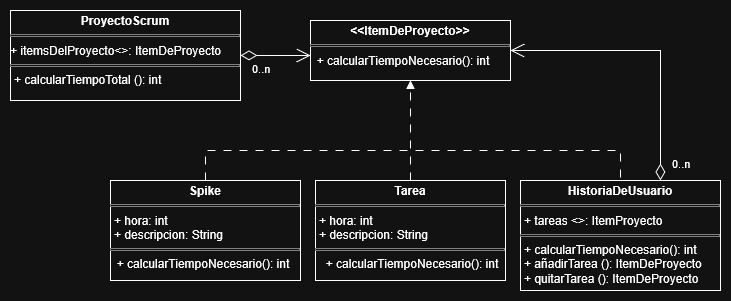

The diagram above was exported from draw.io. Its source (the exported page's mxGraphModel, read from the mxfile embedded in the PNG):
<mxGraphModel dx="1853" dy="714" grid="1" gridSize="10" guides="1" tooltips="1" connect="1" arrows="1" fold="1" page="1" pageScale="1" pageWidth="827" pageHeight="1169" math="0" shadow="0">
  <root>
    <mxCell id="0" />
    <mxCell id="1" parent="0" />
    <mxCell id="BSfugMQS6pGMwAVn8HD9-2" value="&lt;p style=&quot;margin:0px;margin-top:4px;text-align:center;&quot;&gt;&lt;b&gt;HistoriaDeUsuario&lt;/b&gt;&lt;/p&gt;&lt;hr size=&quot;1&quot; style=&quot;border-style:solid;&quot;&gt;&lt;p style=&quot;margin:0px;margin-left:4px;&quot;&gt;+ tareas &amp;lt;&amp;gt;:&amp;nbsp;ItemProyecto&lt;/p&gt;&lt;hr size=&quot;1&quot; style=&quot;border-style:solid;&quot;&gt;&lt;p style=&quot;margin:0px;margin-left:4px;&quot;&gt;+ calcularTiempoNecesario(): int&lt;/p&gt;&lt;p style=&quot;margin:0px;margin-left:4px;&quot;&gt;+ añadirTarea (): ItemDeProyecto&lt;/p&gt;&lt;p style=&quot;margin:0px;margin-left:4px;&quot;&gt;+ quitarTarea (): ItemDeProyecto&lt;/p&gt;&lt;p style=&quot;margin:0px;margin-left:4px;&quot;&gt;&lt;br&gt;&lt;/p&gt;&lt;p style=&quot;margin:0px;margin-left:4px;&quot;&gt;&lt;/p&gt;" style="verticalAlign=top;align=left;overflow=fill;html=1;whiteSpace=wrap;" parent="1" vertex="1">
      <mxGeometry x="500" y="330" width="200" height="110" as="geometry" />
    </mxCell>
    <mxCell id="BSfugMQS6pGMwAVn8HD9-5" style="edgeStyle=orthogonalEdgeStyle;rounded=0;orthogonalLoop=1;jettySize=auto;html=1;endArrow=block;endFill=1;dashed=1;dashPattern=8 8;strokeWidth=1;" parent="1" source="BSfugMQS6pGMwAVn8HD9-3" target="BSfugMQS6pGMwAVn8HD9-20" edge="1">
      <mxGeometry relative="1" as="geometry">
        <mxPoint x="390" y="250" as="targetPoint" />
      </mxGeometry>
    </mxCell>
    <mxCell id="BSfugMQS6pGMwAVn8HD9-3" value="&lt;p style=&quot;margin:0px;margin-top:4px;text-align:center;&quot;&gt;&lt;b&gt;Tarea&lt;/b&gt;&lt;/p&gt;&lt;hr size=&quot;1&quot; style=&quot;border-style:solid;&quot;&gt;&lt;p style=&quot;margin:0px;margin-left:4px;&quot;&gt;+ hora: int&lt;/p&gt;&lt;p style=&quot;margin:0px;margin-left:4px;&quot;&gt;+ descripcion: String&lt;/p&gt;&lt;hr size=&quot;1&quot; style=&quot;border-style:solid;&quot;&gt;&lt;p style=&quot;margin:0px;margin-left:4px;&quot;&gt;&amp;nbsp; + calcularTiempoNecesario(): int&lt;/p&gt;" style="verticalAlign=top;align=left;overflow=fill;html=1;whiteSpace=wrap;" parent="1" vertex="1">
      <mxGeometry x="295" y="330" width="190" height="100" as="geometry" />
    </mxCell>
    <mxCell id="BSfugMQS6pGMwAVn8HD9-7" style="edgeStyle=orthogonalEdgeStyle;rounded=0;orthogonalLoop=1;jettySize=auto;html=1;endArrow=none;startFill=0;dashed=1;dashPattern=8 8;strokeWidth=1;" parent="1" source="BSfugMQS6pGMwAVn8HD9-4" target="BSfugMQS6pGMwAVn8HD9-2" edge="1">
      <mxGeometry relative="1" as="geometry">
        <Array as="points">
          <mxPoint x="185" y="300" />
          <mxPoint x="600" y="300" />
        </Array>
      </mxGeometry>
    </mxCell>
    <mxCell id="BSfugMQS6pGMwAVn8HD9-4" value="&lt;p style=&quot;margin:0px;margin-top:4px;text-align:center;&quot;&gt;&lt;b&gt;Spike&lt;/b&gt;&lt;/p&gt;&lt;hr size=&quot;1&quot; style=&quot;border-style:solid;&quot;&gt;&lt;p style=&quot;margin:0px;margin-left:4px;&quot;&gt;+ hora: int&lt;/p&gt;&lt;p style=&quot;margin:0px;margin-left:4px;&quot;&gt;+ descripcion:&amp;nbsp;String&lt;/p&gt;&lt;hr size=&quot;1&quot; style=&quot;border-style:solid;&quot;&gt;&amp;nbsp; + calcularTiempoNecesario(): int" style="verticalAlign=top;align=left;overflow=fill;html=1;whiteSpace=wrap;" parent="1" vertex="1">
      <mxGeometry x="90" y="330" width="190" height="100" as="geometry" />
    </mxCell>
    <mxCell id="BSfugMQS6pGMwAVn8HD9-9" value="" style="endArrow=open;html=1;endSize=12;startArrow=diamondThin;startSize=14;startFill=0;edgeStyle=orthogonalEdgeStyle;rounded=0;strokeWidth=1;" parent="1" source="BSfugMQS6pGMwAVn8HD9-2" target="BSfugMQS6pGMwAVn8HD9-20" edge="1">
      <mxGeometry x="-0.05" y="-11" relative="1" as="geometry">
        <mxPoint x="230" y="370" as="sourcePoint" />
        <mxPoint x="470" y="205" as="targetPoint" />
        <Array as="points">
          <mxPoint x="640" y="200" />
        </Array>
        <mxPoint x="10" y="6" as="offset" />
      </mxGeometry>
    </mxCell>
    <mxCell id="BSfugMQS6pGMwAVn8HD9-10" value="0..n" style="edgeLabel;resizable=0;html=1;align=left;verticalAlign=top;" parent="BSfugMQS6pGMwAVn8HD9-9" connectable="0" vertex="1">
      <mxGeometry x="-1" relative="1" as="geometry">
        <mxPoint x="10" y="-30" as="offset" />
      </mxGeometry>
    </mxCell>
    <mxCell id="BSfugMQS6pGMwAVn8HD9-12" value="&lt;p style=&quot;margin:0px;margin-top:4px;text-align:center;&quot;&gt;&lt;b&gt;ProyectoScrum&lt;/b&gt;&lt;/p&gt;&lt;hr size=&quot;1&quot; style=&quot;border-style:solid;&quot;&gt;&lt;div&gt;+ itemsDelProyecto&amp;lt;&amp;gt;: ItemDeProyecto&lt;/div&gt;&lt;hr size=&quot;1&quot; style=&quot;border-style:solid;&quot;&gt;&lt;p style=&quot;margin:0px;margin-left:4px;&quot;&gt;+ calcularTiempoTotal (): int&lt;/p&gt;" style="verticalAlign=top;align=left;overflow=fill;html=1;whiteSpace=wrap;" parent="1" vertex="1">
      <mxGeometry x="-10" y="160" width="230" height="90" as="geometry" />
    </mxCell>
    <mxCell id="BSfugMQS6pGMwAVn8HD9-13" value="" style="endArrow=open;html=1;endSize=12;startArrow=diamondThin;startSize=14;startFill=0;edgeStyle=orthogonalEdgeStyle;rounded=0;" parent="1" source="BSfugMQS6pGMwAVn8HD9-12" target="BSfugMQS6pGMwAVn8HD9-20" edge="1">
      <mxGeometry x="-0.05" y="-11" relative="1" as="geometry">
        <mxPoint x="910" y="500" as="sourcePoint" />
        <mxPoint x="310" y="205" as="targetPoint" />
        <Array as="points">
          <mxPoint x="310" y="200" />
        </Array>
        <mxPoint x="10" y="6" as="offset" />
      </mxGeometry>
    </mxCell>
    <mxCell id="BSfugMQS6pGMwAVn8HD9-14" value="0..n" style="edgeLabel;resizable=0;html=1;align=left;verticalAlign=top;" parent="BSfugMQS6pGMwAVn8HD9-13" connectable="0" vertex="1">
      <mxGeometry x="-1" relative="1" as="geometry">
        <mxPoint x="10" as="offset" />
      </mxGeometry>
    </mxCell>
    <mxCell id="BSfugMQS6pGMwAVn8HD9-20" value="&lt;p style=&quot;margin: 4px 0px 0px; text-align: center; text-decoration-color: currentcolor;&quot;&gt;&lt;b&gt;&amp;lt;&amp;lt;&lt;/b&gt;&lt;b&gt;ItemDeProyecto&amp;gt;&amp;gt;&lt;/b&gt;&lt;/p&gt;&lt;hr size=&quot;1&quot; style=&quot;border-style:solid;&quot;&gt;&amp;nbsp; + calcularTiempoNecesario(): int" style="verticalAlign=top;align=left;overflow=fill;html=1;whiteSpace=wrap;" parent="1" vertex="1">
      <mxGeometry x="290" y="170" width="200" height="60" as="geometry" />
    </mxCell>
  </root>
</mxGraphModel>